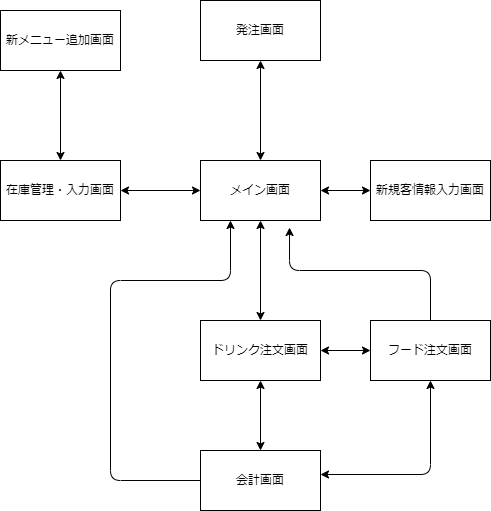

The diagram above was exported from draw.io. Its source (the exported page's mxGraphModel, read from the mxfile embedded in the PNG):
<mxGraphModel dx="1491" dy="1785" grid="1" gridSize="10" guides="1" tooltips="1" connect="1" arrows="1" fold="1" page="1" pageScale="1" pageWidth="827" pageHeight="1169" math="0" shadow="0">
  <root>
    <mxCell id="0" />
    <mxCell id="1" parent="0" />
    <mxCell id="2" value="メイン画面" style="rounded=0;whiteSpace=wrap;html=1;" vertex="1" parent="1">
      <mxGeometry x="170" y="80" width="120" height="60" as="geometry" />
    </mxCell>
    <mxCell id="3" value="ドリンク注文画面" style="rounded=0;whiteSpace=wrap;html=1;" vertex="1" parent="1">
      <mxGeometry x="170" y="240" width="120" height="60" as="geometry" />
    </mxCell>
    <mxCell id="4" value="フード注文画面" style="rounded=0;whiteSpace=wrap;html=1;" vertex="1" parent="1">
      <mxGeometry x="340" y="240" width="120" height="60" as="geometry" />
    </mxCell>
    <mxCell id="5" value="在庫管理・入力画面" style="rounded=0;whiteSpace=wrap;html=1;" vertex="1" parent="1">
      <mxGeometry x="-30" y="80" width="120" height="60" as="geometry" />
    </mxCell>
    <mxCell id="6" value="発注画面" style="rounded=0;whiteSpace=wrap;html=1;" vertex="1" parent="1">
      <mxGeometry x="170" y="-80" width="120" height="60" as="geometry" />
    </mxCell>
    <mxCell id="7" value="新規客情報入力画面" style="rounded=0;whiteSpace=wrap;html=1;" vertex="1" parent="1">
      <mxGeometry x="340" y="80" width="120" height="60" as="geometry" />
    </mxCell>
    <mxCell id="8" value="会計画面" style="rounded=0;whiteSpace=wrap;html=1;" vertex="1" parent="1">
      <mxGeometry x="170" y="370" width="120" height="60" as="geometry" />
    </mxCell>
    <mxCell id="9" value="" style="endArrow=classic;startArrow=classic;html=1;exitX=1;exitY=0.5;exitDx=0;exitDy=0;" edge="1" parent="1" source="5">
      <mxGeometry width="50" height="50" relative="1" as="geometry">
        <mxPoint x="120" y="160" as="sourcePoint" />
        <mxPoint x="170" y="110" as="targetPoint" />
      </mxGeometry>
    </mxCell>
    <mxCell id="10" value="" style="endArrow=classic;startArrow=classic;html=1;exitX=0.5;exitY=0;exitDx=0;exitDy=0;" edge="1" parent="1" source="3">
      <mxGeometry width="50" height="50" relative="1" as="geometry">
        <mxPoint x="180" y="190" as="sourcePoint" />
        <mxPoint x="230" y="140" as="targetPoint" />
      </mxGeometry>
    </mxCell>
    <mxCell id="11" value="" style="endArrow=classic;startArrow=classic;html=1;exitX=0.5;exitY=0;exitDx=0;exitDy=0;" edge="1" parent="1" source="2">
      <mxGeometry width="50" height="50" relative="1" as="geometry">
        <mxPoint x="180" y="30" as="sourcePoint" />
        <mxPoint x="230" y="-20" as="targetPoint" />
      </mxGeometry>
    </mxCell>
    <mxCell id="12" value="" style="endArrow=classic;startArrow=classic;html=1;exitX=0.5;exitY=0;exitDx=0;exitDy=0;" edge="1" parent="1" source="8">
      <mxGeometry width="50" height="50" relative="1" as="geometry">
        <mxPoint x="180" y="350" as="sourcePoint" />
        <mxPoint x="230" y="300" as="targetPoint" />
      </mxGeometry>
    </mxCell>
    <mxCell id="13" value="" style="endArrow=classic;startArrow=classic;html=1;exitX=1;exitY=0.4;exitDx=0;exitDy=0;exitPerimeter=0;" edge="1" parent="1" source="8">
      <mxGeometry width="50" height="50" relative="1" as="geometry">
        <mxPoint x="350" y="350" as="sourcePoint" />
        <mxPoint x="400" y="300" as="targetPoint" />
        <Array as="points">
          <mxPoint x="400" y="394" />
        </Array>
      </mxGeometry>
    </mxCell>
    <mxCell id="14" value="" style="endArrow=classic;startArrow=classic;html=1;exitX=1;exitY=0.5;exitDx=0;exitDy=0;" edge="1" parent="1" source="3">
      <mxGeometry width="50" height="50" relative="1" as="geometry">
        <mxPoint x="290" y="320" as="sourcePoint" />
        <mxPoint x="340" y="270" as="targetPoint" />
      </mxGeometry>
    </mxCell>
    <mxCell id="15" value="" style="endArrow=classic;startArrow=classic;html=1;exitX=1;exitY=0.5;exitDx=0;exitDy=0;" edge="1" parent="1" source="2">
      <mxGeometry width="50" height="50" relative="1" as="geometry">
        <mxPoint x="290" y="160" as="sourcePoint" />
        <mxPoint x="340" y="110" as="targetPoint" />
      </mxGeometry>
    </mxCell>
    <mxCell id="17" value="新メニュー追加画面" style="rounded=0;whiteSpace=wrap;html=1;" vertex="1" parent="1">
      <mxGeometry x="-30" y="-70" width="120" height="60" as="geometry" />
    </mxCell>
    <mxCell id="18" value="" style="endArrow=classic;startArrow=classic;html=1;exitX=0.5;exitY=0;exitDx=0;exitDy=0;" edge="1" parent="1" source="5">
      <mxGeometry width="50" height="50" relative="1" as="geometry">
        <mxPoint x="-20" y="40" as="sourcePoint" />
        <mxPoint x="30" y="-10" as="targetPoint" />
      </mxGeometry>
    </mxCell>
    <mxCell id="19" value="" style="endArrow=classic;html=1;exitX=0;exitY=0.5;exitDx=0;exitDy=0;" edge="1" parent="1" source="8">
      <mxGeometry width="50" height="50" relative="1" as="geometry">
        <mxPoint x="150" y="190" as="sourcePoint" />
        <mxPoint x="200" y="140" as="targetPoint" />
        <Array as="points">
          <mxPoint x="80" y="400" />
          <mxPoint x="80" y="200" />
          <mxPoint x="200" y="200" />
        </Array>
      </mxGeometry>
    </mxCell>
    <mxCell id="21" value="" style="endArrow=classic;html=1;entryX=0.742;entryY=1.117;entryDx=0;entryDy=0;entryPerimeter=0;" edge="1" parent="1" target="2">
      <mxGeometry width="50" height="50" relative="1" as="geometry">
        <mxPoint x="400" y="240" as="sourcePoint" />
        <mxPoint x="450" y="190" as="targetPoint" />
        <Array as="points">
          <mxPoint x="400" y="190" />
          <mxPoint x="259" y="190" />
        </Array>
      </mxGeometry>
    </mxCell>
  </root>
</mxGraphModel>